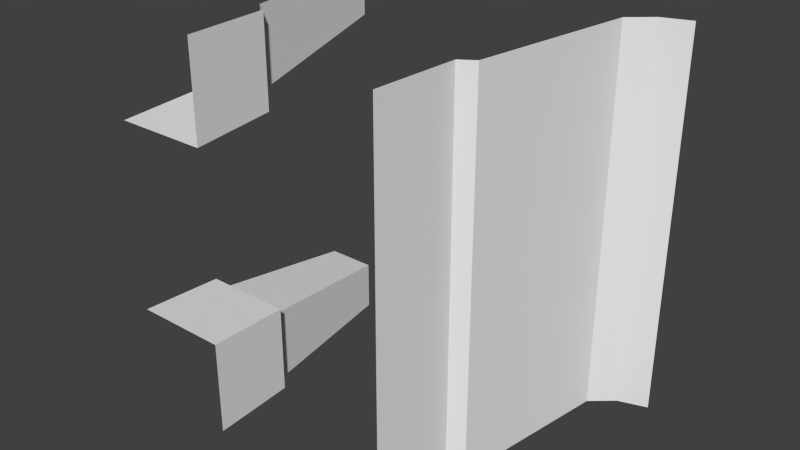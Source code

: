 # Source: A13_Hall3ways.blend  (saved by Blender 2.76.0; exported with 4.5.12 LTS)
import bpy
from mathutils import Matrix  # noqa: F401  (used for matrix-valued properties, if any)

bpy.ops.wm.read_factory_settings(use_empty=True)
scene = bpy.context.scene
scene.name = 'Scene'

# ---- collections
col_collection_1 = bpy.data.collections.new('Collection 1'); scene.collection.children.link(col_collection_1)

# ---- world
world_world = bpy.data.worlds.new('World'); scene.world = world_world
world_world.color = (0.05088, 0.05088, 0.05088)
world_world.use_sun_shadow = False
world_world.sun_shadow_jitter_overblur = 0.0
world_world.cycles.sampling_method = 'MANUAL'
world_world.cycles.sample_map_resolution = 256

# ---- meshes
me_plane_046 = bpy.data.meshes.new('Plane.046')
me_plane_046.from_pydata([(-1.0, 2.225e-07, 1.0), (-1.05, 0.9, 1.05), (-1.2, 1.0, 1.2), (-1.47, 2.7, 1.47), (-1.7, 2.9, 1.7), (-2.0, 3.0, 2.0), (-1.0, -2.106e-07, 2.0), (-1.05, 0.9, 2.0), (-1.2, 1.0, 2.0), (-1.47, 2.7, 2.0), (-1.7, 2.9, 2.0), (-2.0, 2.225e-07, 1.0), (-2.0, 0.9, 1.05), (-2.0, 1.0, 1.2), (-2.0, 2.7, 1.47), (-2.0, 2.9, 1.7), (-1.0, 1.351e-07, -1.0), (-1.05, 0.9, -1.05), (-1.2, 1.0, -1.2), (-1.47, 2.7, -1.47), (-1.7, 2.9, -1.7), (-2.0, 3.0, -2.0), (-2.0, -3.417e-07, -1.0), (-2.0, 0.9, -1.05), (-2.0, 1.0, -1.2), (-2.0, 2.7, -1.47), (-2.0, 2.9, -1.7), (-1.0, 9.139e-08, -2.0), (-1.05, 0.9, -2.0), (-1.2, 1.0, -2.0), (-1.47, 2.7, -2.0), (-1.7, 2.9, -2.0), (1.0, 2.662e-07, 2.0), (1.0, -3.854e-07, -2.0), (1.05, 0.9, 2.0), (1.05, 0.9, -2.0), (1.2, 1.0, 2.0), (1.2, 1.0, -2.0), (1.47, 2.7, 2.0), (1.47, 2.7, -2.0), (1.7, 2.9, 2.0), (1.7, 2.9, -2.0), (2.0, 3.0, 2.0), (2.0, 3.0, -2.0)], [], [(7, 1, 2, 8), (8, 2, 3, 9), (9, 3, 4, 10), (6, 0, 1, 7), (1, 12, 13, 2), (2, 13, 14, 3), (3, 14, 15, 4), (10, 4, 5), (0, 11, 12, 1), (4, 15, 5), (23, 17, 18, 24), (24, 18, 19, 25), (25, 19, 20, 26), (22, 16, 17, 23), (17, 28, 29, 18), (18, 29, 30, 19), (19, 30, 31, 20), (26, 20, 21), (16, 27, 28, 17), (20, 31, 21), (33, 32, 34, 35), (35, 34, 36, 37), (37, 36, 38, 39), (39, 38, 40, 41), (41, 40, 42, 43)])
_uv = me_plane_046.uv_layers.new(name='UVMap')
_uv.uv.foreach_set('vector', [7.778e-06, 0.3, 0.3133, 0.3, 0.2638, 0.3333, 7.778e-06, 0.3333, 7.778e-06, 0.3333, 0.2638, 0.3333, 0.1748, 0.9, 7.778e-06, 0.9, 7.778e-06, 0.9, 0.1748, 0.9, 0.09893, 0.9667, 7.778e-06, 0.9667, 7.778e-06, 0.0, 0.3297, 0.0, 0.3133, 0.3, 7.778e-06, 0.3, 0.6867, 0.3, 1.0, 0.3, 1.0, 0.3333, 0.7362, 0.3333, 0.7362, 0.3333, 1.0, 0.3333, 1.0, 0.9, 0.8252, 0.9, 0.8252, 0.9, 1.0, 0.9, 1.0, 0.9667, 0.9011, 0.9667, 7.778e-06, 0.9667, 0.09893, 0.9667, 7.778e-06, 1.0, 0.6703, 0.0, 1.0, 0.0, 1.0, 0.3, 0.6867, 0.3, 0.9011, 0.9667, 1.0, 0.9667, 1.0, 1.0, 7.778e-06, 0.3, 0.3133, 0.3, 0.2638, 0.3333, 7.778e-06, 0.3333, 7.778e-06, 0.3333, 0.2638, 0.3333, 0.1748, 0.9, 7.778e-06, 0.9, 7.778e-06, 0.9, 0.1748, 0.9, 0.09893, 0.9667, 7.778e-06, 0.9667, 7.778e-06, 0.0, 0.3297, 0.0, 0.3133, 0.3, 7.778e-06, 0.3, 0.6867, 0.3, 1.0, 0.3, 1.0, 0.3333, 0.7362, 0.3333, 0.7362, 0.3333, 1.0, 0.3333, 1.0, 0.9, 0.8252, 0.9, 0.8252, 0.9, 1.0, 0.9, 1.0, 0.9667, 0.9011, 0.9667, 7.778e-06, 0.9667, 0.09893, 0.9667, 7.778e-06, 1.0, 0.6703, 0.0, 1.0, 0.0, 1.0, 0.3, 0.6867, 0.3, 0.9011, 0.9667, 1.0, 0.9667, 1.0, 1.0, 1.0, 0.0, 0.0, 1.865e-07, 0.0, 0.3, 1.0, 0.3, 1.0, 0.3, 0.0, 0.3, 0.0, 0.3333, 1.0, 0.3333, 1.0, 0.3333, 0.0, 0.3333, 0.0, 0.9, 1.0, 0.9, 1.0, 0.9, 0.0, 0.9, 0.0, 0.9667, 1.0, 0.9667, 1.0, 0.9667, 0.0, 0.9667, 0.0, 1.0, 1.0, 1.0])
me_plane_046.use_remesh_preserve_volume = False
me_plane_046.use_remesh_preserve_attributes = False
me_plane_046.use_mirror_vertex_groups = False
me_plane_046.update()

# ---- objects
ob_plane_088 = bpy.data.objects.new('Plane.088', me_plane_046)

# ---- transforms, parenting, visibility, modifiers, constraints
ob_plane_088.location = (0.0, 0.0, 0.0)
ob_plane_088.lineart.crease_threshold = 0.0

# ---- collection membership
col_collection_1.objects.link(ob_plane_088)

# ---- scene / render settings (as saved in the file)
scene.frame_start = 1; scene.frame_end = 250; scene.frame_set(1)
scene.render.engine = 'BLENDER_EEVEE_NEXT'
scene.render.resolution_percentage = 50
scene.render.dither_intensity = 0.0
scene.cycles.use_denoising = False
scene.cycles.samples = 10
scene.cycles.sampling_pattern = 'TABULATED_SOBOL'
scene.cycles.light_sampling_threshold = 0.0
scene.cycles.use_adaptive_sampling = False
scene.cycles.use_light_tree = False
scene.cycles.blur_glossy = 0.0
scene.cycles.pixel_filter_type = 'GAUSSIAN'
scene.cycles.sample_clamp_indirect = 0.0
scene.view_settings.view_transform = 'Standard'
bpy.context.view_layer.update()

# ---- added for rendering (the .blend has no active camera and no usable light): camera, sun
cam_auto = bpy.data.cameras.new('AutoCamera')
cam_auto.lens = 50.0
cam_auto.sensor_width = 36.0
cam_auto.clip_end = 1000.0
ob_auto_camera = bpy.data.objects.new('AutoCamera', cam_auto)
scene.collection.objects.link(ob_auto_camera)
ob_auto_camera.location = (5.92433, -5.6092, 4.73946)
ob_auto_camera.rotation_euler = (1.09748, -7.21219e-08, 0.694738)
scene.camera = ob_auto_camera
light_auto_sun = bpy.data.lights.new('AutoSun', 'SUN')
light_auto_sun.energy = 3.0
light_auto_sun.angle = 0.0523599
ob_auto_sun = bpy.data.objects.new('AutoSun', light_auto_sun)
scene.collection.objects.link(ob_auto_sun)
ob_auto_sun.rotation_euler = (0.872665, 0.174533, 0.523599)
bpy.context.view_layer.update()
